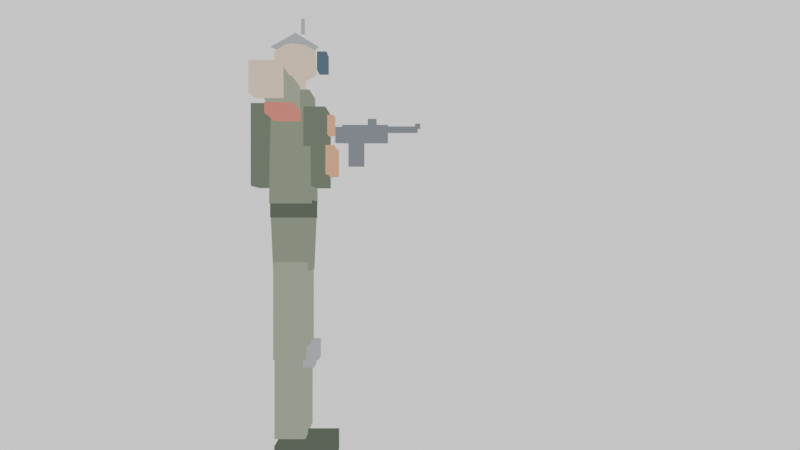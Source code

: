 # Source: soldier-rigged.blend  (saved by Blender 5.2.45; exported with 4.5.12 LTS)
import bpy
from mathutils import Matrix  # noqa: F401  (used for matrix-valued properties, if any)

bpy.ops.wm.read_factory_settings(use_empty=True)
scene = bpy.context.scene
scene.name = 'Soldier'

# ---- materials (node trees are filled in below, after node groups)
mat_s_uniform = bpy.data.materials.new('S_uniform')
mat_s_uniform2 = bpy.data.materials.new('S_uniform2')
mat_s_vest = bpy.data.materials.new('S_vest')
mat_s_helmet = bpy.data.materials.new('S_helmet')
mat_s_skin = bpy.data.materials.new('S_skin')
mat_s_boot = bpy.data.materials.new('S_boot')
mat_s_pouch = bpy.data.materials.new('S_pouch')
mat_s_rifle = bpy.data.materials.new('S_rifle')
mat_s_accent = bpy.data.materials.new('S_accent')
mat_s_glass = bpy.data.materials.new('S_glass')

# ---- material node trees
mat_s_uniform.use_nodes = True; mat_s_uniform.node_tree.nodes.clear()
_N = mat_s_uniform.node_tree.nodes; _L = mat_s_uniform.node_tree.links
n0 = _N.new('ShaderNodeOutputMaterial'); n0.name = 'Material Output'; n0.location = (0, 0)
n1 = _N.new('ShaderNodeEmission'); n1.name = 'Emission'; n1.location = (0, 0)
n1.inputs[0].default_value = (0.25, 0.29, 0.21, 1.0)
_L.new(n1.outputs[0], n0.inputs[0])
n0.is_active_output = True
mat_s_uniform2.use_nodes = True; mat_s_uniform2.node_tree.nodes.clear()
_N = mat_s_uniform2.node_tree.nodes; _L = mat_s_uniform2.node_tree.links
n0 = _N.new('ShaderNodeOutputMaterial'); n0.name = 'Material Output'; n0.location = (0, 0)
n1 = _N.new('ShaderNodeEmission'); n1.name = 'Emission'; n1.location = (0, 0)
n1.inputs[0].default_value = (0.33, 0.38, 0.28, 1.0)
_L.new(n1.outputs[0], n0.inputs[0])
n0.is_active_output = True
mat_s_vest.use_nodes = True; mat_s_vest.node_tree.nodes.clear()
_N = mat_s_vest.node_tree.nodes; _L = mat_s_vest.node_tree.links
n0 = _N.new('ShaderNodeOutputMaterial'); n0.name = 'Material Output'; n0.location = (0, 0)
n1 = _N.new('ShaderNodeEmission'); n1.name = 'Emission'; n1.location = (0, 0)
n1.inputs[0].default_value = (0.16, 0.19, 0.14, 1.0)
_L.new(n1.outputs[0], n0.inputs[0])
n0.is_active_output = True
mat_s_helmet.use_nodes = True; mat_s_helmet.node_tree.nodes.clear()
_N = mat_s_helmet.node_tree.nodes; _L = mat_s_helmet.node_tree.links
n0 = _N.new('ShaderNodeOutputMaterial'); n0.name = 'Material Output'; n0.location = (0, 0)
n1 = _N.new('ShaderNodeEmission'); n1.name = 'Emission'; n1.location = (0, 0)
n1.inputs[0].default_value = (0.42, 0.45, 0.47, 1.0)
_L.new(n1.outputs[0], n0.inputs[0])
n0.is_active_output = True
mat_s_skin.use_nodes = True; mat_s_skin.node_tree.nodes.clear()
_N = mat_s_skin.node_tree.nodes; _L = mat_s_skin.node_tree.links
n0 = _N.new('ShaderNodeOutputMaterial'); n0.name = 'Material Output'; n0.location = (0, 0)
n1 = _N.new('ShaderNodeEmission'); n1.name = 'Emission'; n1.location = (0, 0)
n1.inputs[0].default_value = (0.85, 0.66, 0.5, 1.0)
_L.new(n1.outputs[0], n0.inputs[0])
n0.is_active_output = True
mat_s_boot.use_nodes = True; mat_s_boot.node_tree.nodes.clear()
_N = mat_s_boot.node_tree.nodes; _L = mat_s_boot.node_tree.links
n0 = _N.new('ShaderNodeOutputMaterial'); n0.name = 'Material Output'; n0.location = (0, 0)
n1 = _N.new('ShaderNodeEmission'); n1.name = 'Emission'; n1.location = (0, 0)
n1.inputs[0].default_value = (0.11, 0.13, 0.1, 1.0)
_L.new(n1.outputs[0], n0.inputs[0])
n0.is_active_output = True
mat_s_pouch.use_nodes = True; mat_s_pouch.node_tree.nodes.clear()
_N = mat_s_pouch.node_tree.nodes; _L = mat_s_pouch.node_tree.links
n0 = _N.new('ShaderNodeOutputMaterial'); n0.name = 'Material Output'; n0.location = (0, 0)
n1 = _N.new('ShaderNodeEmission'); n1.name = 'Emission'; n1.location = (0, 0)
n1.inputs[0].default_value = (0.79, 0.42, 0.22, 1.0)
_L.new(n1.outputs[0], n0.inputs[0])
n0.is_active_output = True
mat_s_rifle.use_nodes = True; mat_s_rifle.node_tree.nodes.clear()
_N = mat_s_rifle.node_tree.nodes; _L = mat_s_rifle.node_tree.links
n0 = _N.new('ShaderNodeOutputMaterial'); n0.name = 'Material Output'; n0.location = (0, 0)
n1 = _N.new('ShaderNodeEmission'); n1.name = 'Emission'; n1.location = (0, 0)
n1.inputs[0].default_value = (0.22, 0.24, 0.27, 1.0)
_L.new(n1.outputs[0], n0.inputs[0])
n0.is_active_output = True
mat_s_accent.use_nodes = True; mat_s_accent.node_tree.nodes.clear()
_N = mat_s_accent.node_tree.nodes; _L = mat_s_accent.node_tree.links
n0 = _N.new('ShaderNodeOutputMaterial'); n0.name = 'Material Output'; n0.location = (0, 0)
n1 = _N.new('ShaderNodeEmission'); n1.name = 'Emission'; n1.location = (0, 0)
n1.inputs[0].default_value = (0.7, 0.23, 0.18, 1.0)
_L.new(n1.outputs[0], n0.inputs[0])
n0.is_active_output = True
mat_s_glass.use_nodes = True; mat_s_glass.node_tree.nodes.clear()
_N = mat_s_glass.node_tree.nodes; _L = mat_s_glass.node_tree.links
n0 = _N.new('ShaderNodeOutputMaterial'); n0.name = 'Material Output'; n0.location = (0, 0)
n1 = _N.new('ShaderNodeEmission'); n1.name = 'Emission'; n1.location = (0, 0)
n1.inputs[0].default_value = (0.1, 0.15, 0.2, 1.0)
_L.new(n1.outputs[0], n0.inputs[0])
n0.is_active_output = True

# ---- world
world_soldierworld = bpy.data.worlds.new('SoldierWorld'); scene.world = world_soldierworld
world_soldierworld.use_nodes = True; world_soldierworld.node_tree.nodes.clear()
_N = world_soldierworld.node_tree.nodes; _L = world_soldierworld.node_tree.links
n0 = _N.new('ShaderNodeOutputWorld'); n0.name = 'World Output'; n0.location = (0, 0)
n1 = _N.new('ShaderNodeBackground'); n1.name = 'Background'; n1.location = (0, 0)
n1.inputs[0].default_value = (1.0, 1.0, 1.0, 1.0)
_L.new(n1.outputs[0], n0.inputs[0])
n0.is_active_output = True

# ---- cameras
cam_soldiercam_002 = bpy.data.cameras.new('SoldierCam.002')
cam_soldiercam_002.lens = 40.0

# ---- meshes
me_soldiermesh = bpy.data.meshes.new('SoldierMesh')
me_soldiermesh.from_pydata([(-0.11, -0.085, 0.89), (0.11, -0.085, 0.89), (0.11, 0.085, 0.89), (-0.11, 0.085, 0.89), (-0.12, -0.095, 1.15), (0.12, -0.095, 1.15), (0.12, 0.095, 1.15), (-0.12, 0.095, 1.15), (-0.17, -0.095, 1.2), (0.17, -0.095, 1.2), (0.17, 0.095, 1.2), (-0.17, 0.095, 1.2), (-0.16, -0.0925, 1.46), (0.16, -0.0925, 1.46), (0.16, 0.0925, 1.46), (-0.16, 0.0925, 1.46), (-0.16, -0.0925, 1.46), (0.16, -0.0925, 1.46), (0.16, 0.0925, 1.46), (-0.16, 0.0925, 1.46), (-0.14, -0.085, 1.72), (0.14, -0.085, 1.72), (0.14, 0.085, 1.72), (-0.14, 0.085, 1.72), (-0.05, -0.05, 1.685), (0.05, -0.05, 1.685), (0.05, 0.05, 1.685), (-0.05, 0.05, 1.685), (-0.05, -0.05, 1.795), (0.05, -0.05, 1.795), (0.05, 0.05, 1.795), (-0.05, 0.05, 1.795), (0.0, 0.005, 1.75), (0.08321, -0.05546, 1.814), (-0.03178, -0.09282, 1.814), (-0.1029, 0.005, 1.814), (-0.03178, 0.1028, 1.814), (0.08321, 0.06546, 1.814), (0.03178, -0.09282, 1.916), (-0.08321, -0.05546, 1.916), (-0.08321, 0.06546, 1.916), (0.03178, 0.1028, 1.916), (0.1029, 0.005, 1.916), (0.0, 0.005, 1.98), (0.07, 0.1125, 1.908), (-0.07, 0.1125, 1.908), (-0.07, 0.1575, 1.822), (0.07, 0.1575, 1.822), (0.07, 0.1125, 1.822), (-0.07, 0.1125, 1.822), (0.03731, -0.1098, 1.935), (-0.09769, -0.06597, 1.935), (-0.09769, 0.07597, 1.935), (0.03731, 0.1198, 1.935), (0.1207, 0.005, 1.935), (0.0, 0.005, 2.01), (0.07, 0.1575, 1.908), (-0.07, 0.1575, 1.908), (0.077, 0.042, 1.985), (0.093, 0.042, 1.985), (0.093, 0.058, 1.985), (0.077, 0.058, 1.985), (0.077, 0.042, 2.055), (0.093, 0.042, 2.055), (0.093, 0.058, 2.055), (0.077, 0.058, 2.055), (0.25, -0.055, 1.605), (0.55, -0.055, 1.605), (0.55, 0.055, 1.605), (0.25, 0.055, 1.605), (0.25, -0.055, 1.715), (0.55, -0.055, 1.715), (0.55, 0.055, 1.715), (0.25, 0.055, 1.715), (0.54, -0.05, 1.61), (0.8, -0.05, 1.61), (0.8, 0.05, 1.61), (0.54, 0.05, 1.61), (0.54, -0.05, 1.71), (0.8, -0.05, 1.71), (0.8, 0.05, 1.71), (0.54, 0.05, 1.71), (0.81, -0.055, 1.585), (0.95, -0.055, 1.585), (0.95, 0.055, 1.585), (0.81, 0.055, 1.585), (0.81, -0.055, 1.705), (0.95, -0.055, 1.705), (0.95, 0.055, 1.705), (0.81, 0.055, 1.705), (0.25, -0.058, 1.562), (0.55, -0.058, 1.562), (0.55, 0.058, 1.562), (0.25, 0.058, 1.562), (0.25, -0.058, 1.607), (0.55, -0.058, 1.607), (0.55, 0.058, 1.607), (0.25, 0.058, 1.607), (-0.55, -0.055, 1.605), (-0.25, -0.055, 1.605), (-0.25, 0.055, 1.605), (-0.55, 0.055, 1.605), (-0.55, -0.055, 1.715), (-0.25, -0.055, 1.715), (-0.25, 0.055, 1.715), (-0.55, 0.055, 1.715), (-0.8, -0.05, 1.61), (-0.54, -0.05, 1.61), (-0.54, 0.05, 1.61), (-0.8, 0.05, 1.61), (-0.8, -0.05, 1.71), (-0.54, -0.05, 1.71), (-0.54, 0.05, 1.71), (-0.8, 0.05, 1.71), (-0.95, -0.055, 1.585), (-0.81, -0.055, 1.585), (-0.81, 0.055, 1.585), (-0.95, 0.055, 1.585), (-0.95, -0.055, 1.705), (-0.81, -0.055, 1.705), (-0.81, 0.055, 1.705), (-0.95, 0.055, 1.705), (-0.55, -0.058, 1.562), (-0.25, -0.058, 1.562), (-0.25, 0.058, 1.562), (-0.55, 0.058, 1.562), (-0.55, -0.058, 1.607), (-0.25, -0.058, 1.607), (-0.25, 0.058, 1.607), (-0.55, 0.058, 1.607), (0.04, -0.075, 0.49), (0.18, -0.075, 0.49), (0.18, 0.075, 0.49), (0.04, 0.075, 0.49), (0.04, -0.075, 0.93), (0.18, -0.075, 0.93), (0.18, 0.075, 0.93), (0.04, 0.075, 0.93), (0.05, -0.07, 0.13), (0.17, -0.07, 0.13), (0.17, 0.07, 0.13), (0.05, 0.07, 0.13), (0.05, -0.07, 0.51), (0.17, -0.07, 0.51), (0.17, 0.07, 0.51), (0.05, 0.07, 0.51), (0.04, -0.07, 0.0), (0.18, -0.07, 0.0), (0.18, 0.2, 0.0), (0.04, 0.2, 0.0), (0.04, -0.07, 0.1), (0.18, -0.07, 0.1), (0.18, 0.2, 0.1), (0.04, 0.2, 0.1), (0.045, 0.06, 0.455), (0.175, 0.06, 0.455), (0.175, 0.11, 0.455), (0.045, 0.11, 0.455), (0.045, 0.06, 0.545), (0.175, 0.06, 0.545), (0.175, 0.11, 0.545), (0.045, 0.11, 0.545), (-0.18, -0.075, 0.49), (-0.04, -0.075, 0.49), (-0.04, 0.075, 0.49), (-0.18, 0.075, 0.49), (-0.18, -0.075, 0.93), (-0.04, -0.075, 0.93), (-0.04, 0.075, 0.93), (-0.18, 0.075, 0.93), (-0.17, -0.07, 0.13), (-0.05, -0.07, 0.13), (-0.05, 0.07, 0.13), (-0.17, 0.07, 0.13), (-0.17, -0.07, 0.51), (-0.05, -0.07, 0.51), (-0.05, 0.07, 0.51), (-0.17, 0.07, 0.51), (-0.18, -0.07, 0.0), (-0.04, -0.07, 0.0), (-0.04, 0.2, 0.0), (-0.18, 0.2, 0.0), (-0.18, -0.07, 0.1), (-0.04, -0.07, 0.1), (-0.04, 0.2, 0.1), (-0.18, 0.2, 0.1), (-0.175, 0.06, 0.455), (-0.045, 0.06, 0.455), (-0.045, 0.11, 0.455), (-0.175, 0.11, 0.455), (-0.175, 0.06, 0.545), (-0.045, 0.06, 0.545), (-0.045, 0.11, 0.545), (-0.175, 0.11, 0.545), (-0.16, 0.06, 1.28), (0.16, 0.06, 1.28), (0.16, 0.16, 1.28), (-0.16, 0.16, 1.28), (-0.16, 0.06, 1.64), (0.16, 0.06, 1.64), (0.16, 0.16, 1.64), (-0.16, 0.16, 1.64), (0.045, 0.14, 1.335), (0.155, 0.14, 1.335), (0.155, 0.2, 1.335), (0.045, 0.2, 1.335), (0.045, 0.14, 1.465), (0.155, 0.14, 1.465), (0.155, 0.2, 1.465), (0.045, 0.2, 1.465), (-0.155, 0.14, 1.335), (-0.045, 0.14, 1.335), (-0.045, 0.2, 1.335), (-0.155, 0.2, 1.335), (-0.155, 0.14, 1.465), (-0.045, 0.14, 1.465), (-0.045, 0.2, 1.465), (-0.155, 0.2, 1.465), (-0.055, 0.14, 1.525), (0.055, 0.14, 1.525), (0.055, 0.19, 1.525), (-0.055, 0.19, 1.525), (-0.055, 0.14, 1.615), (0.055, 0.14, 1.615), (0.055, 0.19, 1.615), (-0.055, 0.19, 1.615), (-0.13, -0.185, 1.28), (0.13, -0.185, 1.28), (0.13, -0.055, 1.28), (-0.13, -0.055, 1.28), (-0.13, -0.185, 1.66), (0.13, -0.185, 1.66), (0.13, -0.055, 1.66), (-0.13, -0.055, 1.66), (-0.05, -0.135, 1.29), (0.05, -0.135, 1.29), (0.05, -0.085, 1.29), (-0.05, -0.085, 1.29), (-0.05, -0.135, 1.41), (0.05, -0.135, 1.41), (0.05, -0.085, 1.41), (-0.05, -0.085, 1.41), (-0.12, -0.0975, 1.135), (0.12, -0.0975, 1.135), (0.12, 0.0975, 1.135), (-0.12, 0.0975, 1.135), (-0.12, -0.0975, 1.215), (0.12, -0.0975, 1.215), (0.12, 0.0975, 1.215), (-0.12, 0.0975, 1.215), (-0.915, 0.17, 1.57), (-0.845, 0.17, 1.57), (-0.845, 0.43, 1.57), (-0.915, 0.43, 1.57), (-0.915, 0.17, 1.67), (-0.845, 0.17, 1.67), (-0.845, 0.43, 1.67), (-0.915, 0.43, 1.67), (-0.8975, 0.4, 1.628), (-0.8625, 0.4, 1.628), (-0.8625, 0.6, 1.628), (-0.8975, 0.6, 1.628), (-0.8975, 0.4, 1.663), (-0.8625, 0.4, 1.663), (-0.8625, 0.6, 1.663), (-0.8975, 0.6, 1.663), (-0.894, 0.585, 1.651), (-0.866, 0.585, 1.651), (-0.866, 0.615, 1.651), (-0.894, 0.615, 1.651), (-0.894, 0.585, 1.679), (-0.866, 0.585, 1.679), (-0.866, 0.615, 1.679), (-0.894, 0.615, 1.679), (-0.905, 0.205, 1.435), (-0.855, 0.205, 1.435), (-0.855, 0.295, 1.435), (-0.905, 0.295, 1.435), (-0.905, 0.205, 1.565), (-0.855, 0.205, 1.565), (-0.855, 0.295, 1.565), (-0.905, 0.295, 1.565), (-0.905, 0.13, 1.57), (-0.855, 0.13, 1.57), (-0.855, 0.26, 1.57), (-0.905, 0.26, 1.57), (-0.905, 0.13, 1.66), (-0.855, 0.13, 1.66), (-0.855, 0.26, 1.66), (-0.905, 0.26, 1.66), (-0.9025, 0.21, 1.49), (-0.8575, 0.21, 1.49), (-0.8575, 0.26, 1.49), (-0.9025, 0.26, 1.49), (-0.9025, 0.21, 1.58), (-0.8575, 0.21, 1.58), (-0.8575, 0.26, 1.58), (-0.9025, 0.26, 1.58), (-0.9075, 0.315, 1.655), (-0.8525, 0.315, 1.655), (-0.8525, 0.365, 1.655), (-0.9075, 0.365, 1.655), (-0.9075, 0.315, 1.705), (-0.8525, 0.315, 1.705), (-0.8525, 0.365, 1.705), (-0.9075, 0.365, 1.705)], [], [(0, 1, 2, 3), (7, 6, 5, 4), (0, 1, 5, 4), (1, 2, 6, 5), (2, 3, 7, 6), (3, 0, 4, 7), (8, 9, 10, 11), (15, 14, 13, 12), (8, 9, 13, 12), (9, 10, 14, 13), (10, 11, 15, 14), (11, 8, 12, 15), (16, 17, 18, 19), (23, 22, 21, 20), (16, 17, 21, 20), (17, 18, 22, 21), (18, 19, 23, 22), (19, 16, 20, 23), (24, 25, 26, 27), (31, 30, 29, 28), (24, 25, 29, 28), (25, 26, 30, 29), (26, 27, 31, 30), (27, 24, 28, 31), (32, 33, 34), (33, 32, 37), (32, 34, 35), (32, 35, 36), (32, 36, 37), (33, 37, 42), (34, 33, 38), (35, 34, 39), (36, 35, 40), (37, 36, 41), (33, 42, 38), (34, 38, 39), (35, 39, 40), (36, 40, 41), (37, 41, 42), (38, 42, 43), (39, 38, 43), (40, 39, 43), (41, 40, 43), (42, 41, 43), (73, 72, 71, 70), (66, 67, 68, 69), (66, 67, 71, 70), (60, 61, 65, 64), (61, 58, 62, 65), (58, 59, 63, 62), (59, 60, 64, 63), (58, 59, 60, 61), (47, 46, 57, 56), (49, 48, 44, 45), (65, 64, 63, 62), (46, 49, 45, 57), (48, 47, 56, 44), (57, 56, 44, 45), (49, 48, 47, 46), (50, 54, 55), (51, 50, 55), (52, 51, 55), (53, 52, 55), (54, 53, 55), (67, 68, 72, 71), (68, 69, 73, 72), (69, 66, 70, 73), (74, 75, 76, 77), (81, 80, 79, 78), (74, 75, 79, 78), (75, 76, 80, 79), (76, 77, 81, 80), (77, 74, 78, 81), (82, 83, 84, 85), (89, 88, 87, 86), (82, 83, 87, 86), (83, 84, 88, 87), (84, 85, 89, 88), (85, 82, 86, 89), (90, 91, 92, 93), (97, 96, 95, 94), (90, 91, 95, 94), (91, 92, 96, 95), (92, 93, 97, 96), (93, 90, 94, 97), (98, 99, 100, 101), (105, 104, 103, 102), (98, 99, 103, 102), (99, 100, 104, 103), (100, 101, 105, 104), (101, 98, 102, 105), (106, 107, 108, 109), (113, 112, 111, 110), (106, 107, 111, 110), (107, 108, 112, 111), (108, 109, 113, 112), (109, 106, 110, 113), (114, 115, 116, 117), (121, 120, 119, 118), (114, 115, 119, 118), (115, 116, 120, 119), (116, 117, 121, 120), (117, 114, 118, 121), (122, 123, 124, 125), (129, 128, 127, 126), (122, 123, 127, 126), (123, 124, 128, 127), (124, 125, 129, 128), (125, 122, 126, 129), (130, 131, 132, 133), (137, 136, 135, 134), (130, 131, 135, 134), (131, 132, 136, 135), (132, 133, 137, 136), (133, 130, 134, 137), (138, 139, 140, 141), (145, 144, 143, 142), (138, 139, 143, 142), (139, 140, 144, 143), (140, 141, 145, 144), (141, 138, 142, 145), (146, 147, 148, 149), (153, 152, 151, 150), (146, 147, 151, 150), (147, 148, 152, 151), (148, 149, 153, 152), (149, 146, 150, 153), (154, 155, 156, 157), (161, 160, 159, 158), (154, 155, 159, 158), (155, 156, 160, 159), (156, 157, 161, 160), (157, 154, 158, 161), (162, 163, 164, 165), (169, 168, 167, 166), (162, 163, 167, 166), (163, 164, 168, 167), (164, 165, 169, 168), (165, 162, 166, 169), (170, 171, 172, 173), (177, 176, 175, 174), (170, 171, 175, 174), (171, 172, 176, 175), (172, 173, 177, 176), (173, 170, 174, 177), (178, 179, 180, 181), (185, 184, 183, 182), (178, 179, 183, 182), (179, 180, 184, 183), (180, 181, 185, 184), (181, 178, 182, 185), (186, 187, 188, 189), (193, 192, 191, 190), (186, 187, 191, 190), (187, 188, 192, 191), (188, 189, 193, 192), (189, 186, 190, 193), (194, 195, 196, 197), (201, 200, 199, 198), (194, 195, 199, 198), (195, 196, 200, 199), (196, 197, 201, 200), (197, 194, 198, 201), (202, 203, 204, 205), (209, 208, 207, 206), (202, 203, 207, 206), (203, 204, 208, 207), (204, 205, 209, 208), (205, 202, 206, 209), (210, 211, 212, 213), (217, 216, 215, 214), (210, 211, 215, 214), (211, 212, 216, 215), (212, 213, 217, 216), (213, 210, 214, 217), (218, 219, 220, 221), (225, 224, 223, 222), (218, 219, 223, 222), (219, 220, 224, 223), (220, 221, 225, 224), (221, 218, 222, 225), (226, 227, 228, 229), (233, 232, 231, 230), (226, 227, 231, 230), (227, 228, 232, 231), (228, 229, 233, 232), (229, 226, 230, 233), (234, 235, 236, 237), (241, 240, 239, 238), (234, 235, 239, 238), (235, 236, 240, 239), (236, 237, 241, 240), (237, 234, 238, 241), (242, 243, 244, 245), (249, 248, 247, 246), (242, 243, 247, 246), (243, 244, 248, 247), (244, 245, 249, 248), (245, 242, 246, 249), (250, 251, 252, 253), (257, 256, 255, 254), (250, 251, 255, 254), (251, 252, 256, 255), (252, 253, 257, 256), (253, 250, 254, 257), (258, 259, 260, 261), (265, 264, 263, 262), (258, 259, 263, 262), (259, 260, 264, 263), (260, 261, 265, 264), (261, 258, 262, 265), (266, 267, 268, 269), (273, 272, 271, 270), (266, 267, 271, 270), (267, 268, 272, 271), (268, 269, 273, 272), (269, 266, 270, 273), (274, 275, 276, 277), (281, 280, 279, 278), (274, 275, 279, 278), (275, 276, 280, 279), (276, 277, 281, 280), (277, 274, 278, 281), (282, 283, 284, 285), (289, 288, 287, 286), (282, 283, 287, 286), (283, 284, 288, 287), (284, 285, 289, 288), (285, 282, 286, 289), (290, 291, 292, 293), (297, 296, 295, 294), (290, 291, 295, 294), (291, 292, 296, 295), (292, 293, 297, 296), (293, 290, 294, 297), (298, 299, 300, 301), (305, 304, 303, 302), (298, 299, 303, 302), (299, 300, 304, 303), (300, 301, 305, 304), (301, 298, 302, 305)])
me_soldiermesh.polygons.foreach_set('material_index', [0, 0, 0, 0, 0, 0, 0, 0, 0, 0, 0, 0, 0, 0, 0, 0, 0, 0, 4, 4, 4, 4, 4, 4, 4, 4, 4, 4, 4, 4, 4, 4, 4, 4, 4, 4, 4, 4, 4, 4, 4, 4, 4, 4, 1, 1, 1, 3, 3, 3, 3, 3, 9, 9, 3, 9, 9, 9, 9, 3, 3, 3, 3, 3, 1, 1, 1, 1, 1, 1, 1, 1, 1, 4, 4, 4, 4, 4, 4, 8, 8, 8, 8, 8, 8, 1, 1, 1, 1, 1, 1, 1, 1, 1, 1, 1, 1, 4, 4, 4, 4, 4, 4, 8, 8, 8, 8, 8, 8, 1, 1, 1, 1, 1, 1, 1, 1, 1, 1, 1, 1, 5, 5, 5, 5, 5, 5, 3, 3, 3, 3, 3, 3, 1, 1, 1, 1, 1, 1, 1, 1, 1, 1, 1, 1, 5, 5, 5, 5, 5, 5, 3, 3, 3, 3, 3, 3, 2, 2, 2, 2, 2, 2, 6, 6, 6, 6, 6, 6, 6, 6, 6, 6, 6, 6, 6, 6, 6, 6, 6, 6, 2, 2, 2, 2, 2, 2, 6, 6, 6, 6, 6, 6, 5, 5, 5, 5, 5, 5, 7, 7, 7, 7, 7, 7, 7, 7, 7, 7, 7, 7, 7, 7, 7, 7, 7, 7, 7, 7, 7, 7, 7, 7, 7, 7, 7, 7, 7, 7, 7, 7, 7, 7, 7, 7, 7, 7, 7, 7, 7, 7])
me_soldiermesh.materials.append(mat_s_uniform)
me_soldiermesh.materials.append(mat_s_uniform2)
me_soldiermesh.materials.append(mat_s_vest)
me_soldiermesh.materials.append(mat_s_helmet)
me_soldiermesh.materials.append(mat_s_skin)
me_soldiermesh.materials.append(mat_s_boot)
me_soldiermesh.materials.append(mat_s_pouch)
me_soldiermesh.materials.append(mat_s_rifle)
me_soldiermesh.materials.append(mat_s_accent)
me_soldiermesh.materials.append(mat_s_glass)
me_soldiermesh.update()
arm_soldierrig = bpy.data.armatures.new('SoldierRig')  # bones are not reproduced

# ---- objects
ob_soldierarmature = bpy.data.objects.new('SoldierArmature', arm_soldierrig)
ob_soldier = bpy.data.objects.new('Soldier', me_soldiermesh)
ob_soldiercam = bpy.data.objects.new('SoldierCam', cam_soldiercam_002)

# ---- transforms, parenting, visibility, modifiers, constraints
ob_soldierarmature.location = (0.0, 0.0, 0.0)
ob_soldier.parent = ob_soldierarmature
ob_soldier.location = (0.0, 0.0, 0.0)
_vg = ob_soldier.vertex_groups.new(name='Hips')
_vg.add([0, 1, 2, 3, 4, 5, 6, 7, 242, 243, 244, 245, 246, 247, 248, 249], 1.0, 'REPLACE')
_vg = ob_soldier.vertex_groups.new(name='Spine')
_vg.add([8, 9, 10, 11, 12, 13, 14, 15, 16, 17, 18, 19], 1.0, 'REPLACE')
_vg = ob_soldier.vertex_groups.new(name='Chest')
_vg.add([20, 21, 22, 23, 194, 195, 196, 197, 198, 199, 200, 201, 202, 203, 204, 205, 206, 207, 208, 209, 210, 211, 212, 213, 214, 215, 216, 217, 218, 219, 220, 221, 222, 223, 224, 225, 226, 227, 228, 229, 230, 231, 232, 233, 234, 235, 236, 237, 238, 239, 240, 241], 1.0, 'REPLACE')
_vg = ob_soldier.vertex_groups.new(name='Neck')
_vg.add([24, 25, 26, 27, 28, 29, 30, 31], 1.0, 'REPLACE')
_vg = ob_soldier.vertex_groups.new(name='Head')
_vg.add([32, 33, 34, 35, 36, 37, 38, 39, 40, 41, 42, 43, 44, 45, 46, 47, 48, 49, 50, 51, 52, 53, 54, 55, 56, 57, 58, 59, 60, 61, 62, 63, 64, 65], 1.0, 'REPLACE')
_vg = ob_soldier.vertex_groups.new(name='Shoulder.L')
_vg = ob_soldier.vertex_groups.new(name='UpperArm.L')
_vg.add([66, 67, 68, 69, 70, 71, 72, 73, 90, 91, 92, 93, 94, 95, 96, 97], 1.0, 'REPLACE')
_vg = ob_soldier.vertex_groups.new(name='LowerArm.L')
_vg.add([74, 75, 76, 77, 78, 79, 80, 81], 1.0, 'REPLACE')
_vg = ob_soldier.vertex_groups.new(name='Hand.L')
_vg.add([82, 83, 84, 85, 86, 87, 88, 89], 1.0, 'REPLACE')
_vg = ob_soldier.vertex_groups.new(name='Shoulder.R')
_vg = ob_soldier.vertex_groups.new(name='UpperArm.R')
_vg.add([98, 99, 100, 101, 102, 103, 104, 105, 122, 123, 124, 125, 126, 127, 128, 129], 1.0, 'REPLACE')
_vg = ob_soldier.vertex_groups.new(name='LowerArm.R')
_vg.add([106, 107, 108, 109, 110, 111, 112, 113], 1.0, 'REPLACE')
_vg = ob_soldier.vertex_groups.new(name='Hand.R')
_vg.add([114, 115, 116, 117, 118, 119, 120, 121, 250, 251, 252, 253, 254, 255, 256, 257, 258, 259, 260, 261, 262, 263, 264, 265, 266, 267, 268, 269, 270, 271, 272, 273, 274, 275, 276, 277, 278, 279, 280, 281, 282, 283, 284, 285, 286, 287, 288, 289, 290, 291, 292, 293, 294, 295, 296, 297, 298, 299, 300, 301, 302, 303, 304, 305], 1.0, 'REPLACE')
_vg = ob_soldier.vertex_groups.new(name='UpperLeg.L')
_vg.add([130, 131, 132, 133, 134, 135, 136, 137], 1.0, 'REPLACE')
_vg = ob_soldier.vertex_groups.new(name='LowerLeg.L')
_vg.add([138, 139, 140, 141, 142, 143, 144, 145, 154, 155, 156, 157, 158, 159, 160, 161], 1.0, 'REPLACE')
_vg = ob_soldier.vertex_groups.new(name='Foot.L')
_vg.add([146, 147, 148, 149, 150, 151, 152, 153], 1.0, 'REPLACE')
_vg = ob_soldier.vertex_groups.new(name='UpperLeg.R')
_vg.add([162, 163, 164, 165, 166, 167, 168, 169], 1.0, 'REPLACE')
_vg = ob_soldier.vertex_groups.new(name='LowerLeg.R')
_vg.add([170, 171, 172, 173, 174, 175, 176, 177, 186, 187, 188, 189, 190, 191, 192, 193], 1.0, 'REPLACE')
_vg = ob_soldier.vertex_groups.new(name='Foot.R')
_vg.add([178, 179, 180, 181, 182, 183, 184, 185], 1.0, 'REPLACE')
_m = ob_soldier.modifiers.new('Armature', 'ARMATURE')
_m.object = ob_soldierarmature
ob_soldiercam.location = (4.2, 0.5, 1.1)
ob_soldiercam.rotation_euler = (1.571, 0.0, 1.571)

# ---- collection membership
scene.collection.objects.link(ob_soldierarmature)
scene.collection.objects.link(ob_soldier)
scene.collection.objects.link(ob_soldiercam)

# ---- scene / render settings (as saved in the file)
scene.camera = ob_soldiercam
scene.frame_start = 1; scene.frame_end = 60; scene.frame_set(1)
scene.render.engine = 'BLENDER_EEVEE_NEXT'
scene.render.image_settings.exr_codec = 'NONE'
scene.render.resolution_x = 960
scene.render.resolution_y = 540
scene.render.use_bake_clear = False
scene.render.bake_margin = 0
scene.render.bake_bias = 0.0
scene.render.bake_samples = 0
scene.render.simplify_subdivision_render = 0
scene.render.simplify_child_particles_render = 0.0
scene.render.compositor_device = 'GPU'
scene.eevee.use_volume_custom_range = False
scene.eevee.gtao_distance = 0.0
scene.eevee.use_fast_gi = False
scene.eevee.fast_gi_thickness_near = 0.1
scene.eevee.fast_gi_thickness_far = 0.0
scene.eevee.ray_tracing_options.screen_trace_thickness = 0.1
bpy.context.view_layer.update()

